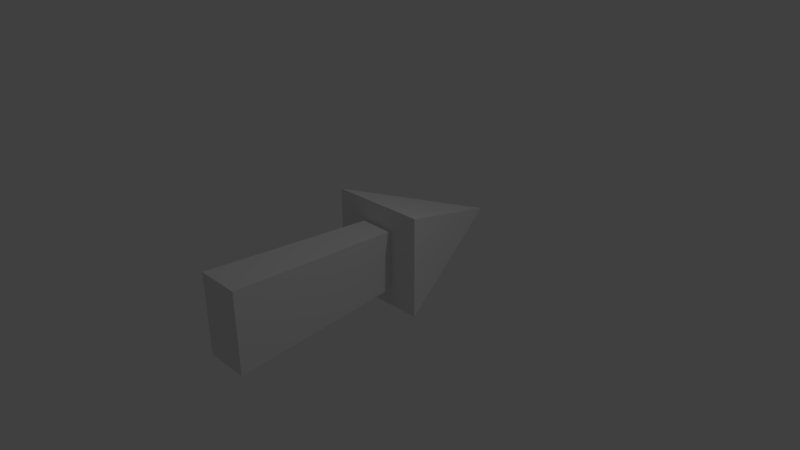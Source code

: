 # Source: Arrow.blend  (saved by Blender 2.70.0; exported with 4.5.12 LTS)
import bpy
from mathutils import Matrix  # noqa: F401  (used for matrix-valued properties, if any)

bpy.ops.wm.read_factory_settings(use_empty=True)
scene = bpy.context.scene
scene.name = 'Scene'

# ---- collections
col_collection_1 = bpy.data.collections.new('Collection 1'); scene.collection.children.link(col_collection_1)

# ---- world
world_world = bpy.data.worlds.new('World'); scene.world = world_world
world_world.color = (0.05088, 0.05088, 0.05088)
world_world.use_sun_shadow = False
world_world.sun_shadow_jitter_overblur = 0.0
world_world.cycles.sampling_method = 'MANUAL'
world_world.cycles.sample_map_resolution = 256

# ---- cameras
cam_camera = bpy.data.cameras.new('Camera')
cam_camera.clip_end = 100.0
cam_camera.lens = 35.0
cam_camera.sensor_width = 32.0
cam_camera.sensor_height = 18.0
cam_camera.ortho_scale = 7.314
cam_camera.dof.focus_distance = 0.0
cam_camera.dof.aperture_fstop = 128.0

# ---- lights
light_lamp = bpy.data.lights.new('Lamp', 'POINT')
light_lamp.transmission_factor = 0.0
light_lamp.cutoff_distance = 30.0
light_lamp.energy = 100.0
light_lamp.shadow_buffer_clip_start = 1.001
light_lamp.shadow_soft_size = 0.1
light_lamp.shadow_maximum_resolution = 0.006
light_lamp.use_absolute_resolution = True
light_lamp.cycles.use_multiple_importance_sampling = False

# ---- meshes
me_cube_002 = bpy.data.meshes.new('Cube.002')
me_cube_002.from_pydata([(-0.679, -0.679, -1.0), (-0.679, 0.679, -1.0), (0.679, 0.679, -1.0), (0.679, -0.679, -1.0), (-0.0008015, -0.0008015, 1.0), (-0.0008015, 0.0008015, 1.0), (0.0008015, 0.0008015, 1.0), (0.0008015, -0.0008015, 1.0)], [], [(4, 5, 1, 0), (5, 6, 2, 1), (6, 7, 3, 2), (7, 4, 0, 3), (0, 1, 2, 3), (7, 6, 5, 4)])
me_cube_002.use_remesh_preserve_volume = False
me_cube_002.use_remesh_preserve_attributes = False
me_cube_002.use_mirror_vertex_groups = False
me_cube_002.update()
me_cube_001 = bpy.data.meshes.new('Cube.001')
me_cube_001.from_pydata([(-1.0, -1.0, -1.0), (-0.6621, 1.0, -0.6621), (0.6621, 1.0, -0.6621), (1.0, -1.0, -1.0), (-1.0, -1.0, 1.0), (-0.6621, 1.0, 0.6621), (0.6621, 1.0, 0.6621), (1.0, -1.0, 1.0)], [], [(4, 5, 1, 0), (5, 6, 2, 1), (6, 7, 3, 2), (7, 4, 0, 3), (0, 1, 2, 3), (7, 6, 5, 4)])
me_cube_001.use_remesh_preserve_volume = False
me_cube_001.use_remesh_preserve_attributes = False
me_cube_001.use_mirror_vertex_groups = False
me_cube_001.update()

# ---- objects
ob_cube_001 = bpy.data.objects.new('Cube.001', me_cube_002)
ob_cube = bpy.data.objects.new('Cube', me_cube_001)
ob_lamp = bpy.data.objects.new('Lamp', light_lamp)
ob_camera = bpy.data.objects.new('Camera', cam_camera)

# ---- transforms, parenting, visibility, modifiers, constraints
ob_cube_001.location = (0.0148, 1.044, 3.046e-10)
ob_cube_001.rotation_euler = (-2.498, 1.54, -0.9201)
ob_cube_001.lineart.crease_threshold = 0.0
ob_cube.location = (0.04704, -0.7507, 0.0)
ob_cube.scale = (0.301, 1.57, 0.5526)
ob_cube.lineart.crease_threshold = 0.0
ob_lamp.location = (4.076, 1.005, 5.904)
ob_lamp.rotation_euler = (0.6503, 0.05522, 1.866)
ob_lamp.lock_rotations_4d = False
ob_lamp.empty_display_type = 'ARROWS'
ob_lamp.color = (0.0, 0.0, 0.0, 0.0)
ob_lamp.lineart.crease_threshold = 0.0
ob_camera.location = (7.481, -6.508, 5.344)
ob_camera.rotation_euler = (1.109, 0.01082, 0.8149)
ob_camera.lock_rotations_4d = False
ob_camera.empty_display_type = 'ARROWS'
ob_camera.color = (0.0, 0.0, 0.0, 0.0)
ob_camera.display_type = 'WIRE'
ob_camera.lineart.crease_threshold = 0.0

# ---- collection membership
col_collection_1.objects.link(ob_cube_001)
col_collection_1.objects.link(ob_cube)
col_collection_1.objects.link(ob_lamp)
col_collection_1.objects.link(ob_camera)

# ---- scene / render settings (as saved in the file)
scene.camera = ob_camera
scene.frame_start = 1; scene.frame_end = 250; scene.frame_set(1)
scene.render.engine = 'BLENDER_EEVEE_NEXT'
scene.render.resolution_percentage = 50
scene.render.dither_intensity = 0.0
scene.cycles.use_denoising = False
scene.cycles.samples = 10
scene.cycles.sampling_pattern = 'TABULATED_SOBOL'
scene.cycles.light_sampling_threshold = 0.0
scene.cycles.use_adaptive_sampling = False
scene.cycles.use_light_tree = False
scene.cycles.blur_glossy = 0.0
scene.cycles.volume_bounces = 1
scene.cycles.pixel_filter_type = 'GAUSSIAN'
scene.cycles.sample_clamp_indirect = 0.0
scene.view_settings.view_transform = 'Standard'
bpy.context.view_layer.update()
